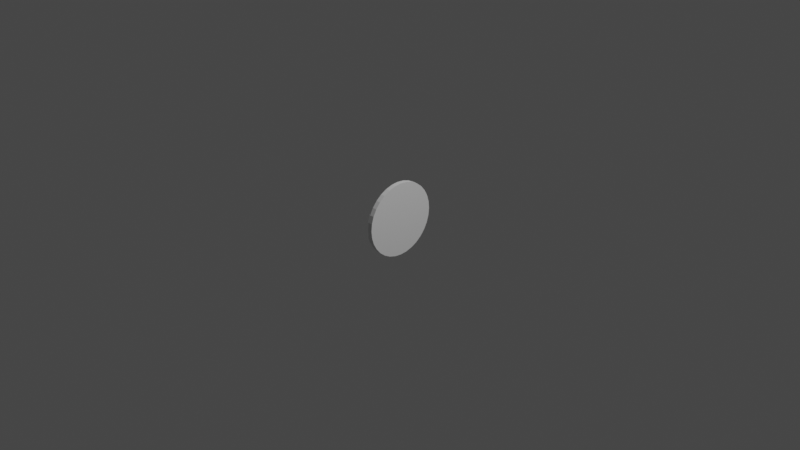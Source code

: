 # Source: cartwheel.blend  (saved by Blender 2.81.16; exported with 4.5.12 LTS)
import bpy
from mathutils import Matrix  # noqa: F401  (used for matrix-valued properties, if any)

bpy.ops.wm.read_factory_settings(use_empty=True)
scene = bpy.context.scene
scene.name = 'Scene'

# ---- collections
col_collection = bpy.data.collections.new('Collection'); scene.collection.children.link(col_collection)

# ---- world
world_world = bpy.data.worlds.new('World'); scene.world = world_world
world_world.use_nodes = True; world_world.node_tree.nodes.clear()
_N = world_world.node_tree.nodes; _L = world_world.node_tree.links
n0 = _N.new('ShaderNodeOutputWorld'); n0.name = 'World Output'; n0.location = (300, 300)
n1 = _N.new('ShaderNodeBackground'); n1.name = 'Background'; n1.location = (10, 300)
n1.inputs[0].default_value = (0.05088, 0.05088, 0.05088, 1.0)
_L.new(n1.outputs[0], n0.inputs[0])
n0.is_active_output = True
world_world.color = (0.05088, 0.05088, 0.05088)
world_world.use_sun_shadow = False
world_world.sun_shadow_jitter_overblur = 0.0

# ---- cameras
cam_camera = bpy.data.cameras.new('Camera')
cam_camera.clip_end = 100.0
cam_camera.ortho_scale = 7.314

# ---- lights
light_light = bpy.data.lights.new('Light', 'POINT')
light_light.transmission_factor = 0.0
light_light.energy = 1000.0
light_light.shadow_soft_size = 0.1
light_light.shadow_maximum_resolution = 0.006
light_light.use_absolute_resolution = True

# ---- meshes
me_cylinder = bpy.data.meshes.new('Cylinder')
me_cylinder.from_pydata([(-0.025, 0.4, 1.093e-09), (0.025, 0.4, -1.093e-09), (-0.025, 0.3923, -0.07804), (0.025, 0.3923, -0.07804), (-0.025, 0.3696, -0.1531), (0.025, 0.3696, -0.1531), (-0.025, 0.3326, -0.2222), (0.025, 0.3326, -0.2222), (-0.025, 0.2828, -0.2828), (0.025, 0.2828, -0.2828), (-0.025, 0.2222, -0.3326), (0.025, 0.2222, -0.3326), (-0.025, 0.1531, -0.3696), (0.025, 0.1531, -0.3696), (-0.025, 0.07804, -0.3923), (0.025, 0.07804, -0.3923), (-0.025, 3.02e-08, -0.4), (0.025, 3.02e-08, -0.4), (-0.025, -0.07804, -0.3923), (0.025, -0.07804, -0.3923), (-0.025, -0.1531, -0.3696), (0.025, -0.1531, -0.3696), (-0.025, -0.2222, -0.3326), (0.025, -0.2222, -0.3326), (-0.025, -0.2828, -0.2828), (0.025, -0.2828, -0.2828), (-0.025, -0.3326, -0.2222), (0.025, -0.3326, -0.2222), (-0.025, -0.3696, -0.1531), (0.025, -0.3696, -0.1531), (-0.025, -0.3923, -0.07804), (0.025, -0.3923, -0.07804), (-0.025, -0.4, 1.314e-07), (0.025, -0.4, 1.292e-07), (-0.025, -0.3923, 0.07804), (0.025, -0.3923, 0.07804), (-0.025, -0.3696, 0.1531), (0.025, -0.3696, 0.1531), (-0.025, -0.3326, 0.2222), (0.025, -0.3326, 0.2222), (-0.025, -0.2828, 0.2828), (0.025, -0.2828, 0.2828), (-0.025, -0.2222, 0.3326), (0.025, -0.2222, 0.3326), (-0.025, -0.1531, 0.3696), (0.025, -0.1531, 0.3696), (-0.025, -0.07804, 0.3923), (0.025, -0.07804, 0.3923), (-0.025, 3.862e-07, 0.4), (0.025, 3.862e-07, 0.4), (-0.025, 0.07804, 0.3923), (0.025, 0.07804, 0.3923), (-0.025, 0.1531, 0.3696), (0.025, 0.1531, 0.3696), (-0.025, 0.2222, 0.3326), (0.025, 0.2222, 0.3326), (-0.025, 0.2828, 0.2828), (0.025, 0.2828, 0.2828), (-0.025, 0.3326, 0.2222), (0.025, 0.3326, 0.2222), (-0.025, 0.3696, 0.1531), (0.025, 0.3696, 0.1531), (-0.025, 0.3923, 0.07804), (0.025, 0.3923, 0.07804), (-0.0226, 0.03956, 0.02643), (-0.0226, 0.02643, 0.03956), (-0.0226, 1.477e-07, 0.04758), (-0.0226, -0.02643, 0.03956), (-0.0226, -0.03956, 0.02643), (-0.0226, -0.04758, -2.426e-08), (-0.0226, -0.03956, -0.02643), (-0.0226, -0.02643, -0.03956), (-0.0226, 1.054e-07, -0.04758), (-0.0226, 0.02643, -0.03956), (-0.0226, 0.03956, -0.02643), (-0.0226, 0.04758, -3.976e-08), (-0.03387, 0.03956, 0.02643), (-0.03387, 0.02643, 0.03956), (-0.03387, 1.477e-07, 0.04758), (-0.03387, -0.02643, 0.03956), (-0.03387, -0.03956, 0.02643), (-0.03387, -0.04758, -2.377e-08), (-0.03387, -0.03956, -0.02643), (-0.03387, -0.02643, -0.03956), (-0.03387, 1.054e-07, -0.04758), (-0.03387, 0.02643, -0.03956), (-0.03387, 0.03956, -0.02643), (-0.03387, 0.04758, -3.927e-08), (-0.03147, 0.0098, 0.006548), (-0.03147, 0.006548, 0.0098), (-0.03147, 1.199e-07, 0.01179), (-0.03147, -0.006548, 0.0098), (-0.03147, -0.0098, 0.006548), (-0.03147, -0.01179, -3.95e-08), (-0.03147, -0.0098, -0.006548), (-0.03147, -0.006548, -0.0098), (-0.03147, 1.094e-07, -0.01179), (-0.03147, 0.006548, -0.0098), (-0.03147, 0.0098, -0.006548), (-0.03147, 0.01179, -4.334e-08), (-0.03934, 0.0098, 0.006548), (-0.03934, 0.006548, 0.0098), (-0.03934, 1.199e-07, 0.01179), (-0.03934, -0.006548, 0.0098), (-0.03934, -0.0098, 0.006548), (-0.03934, -0.01179, -3.971e-08), (-0.03934, -0.0098, -0.006548), (-0.03934, -0.006548, -0.0098), (-0.03934, 1.094e-07, -0.01179), (-0.03934, 0.006548, -0.0098), (-0.03934, 0.0098, -0.006548), (-0.03934, 0.01179, -4.356e-08), (-0.035, -0.3923, 0.07804), (-0.035, -0.3696, 0.1531), (-0.035, 0.3696, 0.1531), (-0.035, 0.3923, 0.07804), (-0.035, 0.3923, -0.07804), (-0.035, 0.3696, -0.1531), (-0.035, -0.3696, -0.1531), (-0.035, -0.3923, -0.07804)], [], [(0, 1, 3, 2), (10, 11, 13, 12), (12, 13, 15, 14), (14, 15, 17, 16), (16, 17, 19, 18), (18, 19, 21, 20), (20, 21, 23, 22), (22, 23, 25, 24), (24, 25, 27, 26), (30, 31, 33, 32), (32, 33, 35, 34), (34, 35, 37, 36), (42, 43, 45, 44), (44, 45, 47, 46), (46, 47, 49, 48), (48, 49, 51, 50), (58, 59, 61, 60), (3, 1, 63, 61, 59, 57, 55, 53, 51, 49, 47, 45, 43, 41, 39, 37, 35, 33, 31, 29, 27, 25, 23, 21, 19, 17, 15, 13, 11, 9, 7, 5), (60, 61, 63, 62), (62, 63, 1, 0), (69, 68, 67, 66, 65, 64, 75, 74, 73, 72, 71, 70), (51, 53, 52, 50), (0, 2, 4, 6, 8, 10, 12, 14, 16, 18, 20, 22, 24, 26, 28, 30, 32, 34, 36, 38, 40, 42, 44, 46, 48, 50, 52, 54, 56, 58, 60, 62), (55, 57, 56, 54), (56, 57, 59, 58), (3, 5, 4, 2), (4, 5, 7, 6), (6, 7, 9, 8), (8, 9, 11, 10), (27, 29, 28, 26), (28, 29, 31, 30), (40, 41, 43, 42), (38, 39, 41, 40), (37, 39, 38, 36), (52, 53, 55, 54), (85, 86, 98, 97), (70, 71, 83, 82), (68, 69, 81, 80), (73, 74, 86, 85), (64, 65, 77, 76), (69, 70, 82, 81), (67, 68, 80, 79), (72, 73, 85, 84), (75, 64, 76, 87), (66, 67, 79, 78), (71, 72, 84, 83), (74, 75, 87, 86), (65, 66, 78, 77), (92, 93, 105, 104), (76, 77, 89, 88), (81, 82, 94, 93), (79, 80, 92, 91), (84, 85, 97, 96), (87, 76, 88, 99), (78, 79, 91, 90), (83, 84, 96, 95), (86, 87, 99, 98), (77, 78, 90, 89), (82, 83, 95, 94), (80, 81, 93, 92), (105, 106, 107, 108, 109, 110, 111, 100, 101, 102, 103, 104), (97, 98, 110, 109), (88, 89, 101, 100), (93, 94, 106, 105), (91, 92, 104, 103), (96, 97, 109, 108), (99, 88, 100, 111), (90, 91, 103, 102), (95, 96, 108, 107), (98, 99, 111, 110), (89, 90, 102, 101), (94, 95, 107, 106), (36, 34, 112, 113), (112, 115, 114, 113), (34, 62, 115, 112), (60, 36, 113, 114), (62, 60, 114, 115), (2, 4, 117, 116), (119, 116, 117, 118), (4, 28, 118, 117), (30, 2, 116, 119), (28, 30, 119, 118)])
_uv = me_cylinder.uv_layers.new(name='UVMap')
_uv.uv.foreach_set('vector', [1.0, 0.5, 1.0, 1.0, 0.9688, 1.0, 0.9688, 0.5, 0.8438, 0.5, 0.8438, 1.0, 0.8125, 1.0, 0.8125, 0.5, 0.8125, 0.5, 0.8125, 1.0, 0.7812, 1.0, 0.7812, 0.5, 0.7812, 0.5, 0.7812, 1.0, 0.75, 1.0, 0.75, 0.5, 0.75, 0.5, 0.75, 1.0, 0.7188, 1.0, 0.7188, 0.5, 0.7188, 0.5, 0.7188, 1.0, 0.6875, 1.0, 0.6875, 0.5, 0.6875, 0.5, 0.6875, 1.0, 0.6562, 1.0, 0.6562, 0.5, 0.6562, 0.5, 0.6562, 1.0, 0.625, 1.0, 0.625, 0.5, 0.625, 0.5, 0.625, 1.0, 0.5938, 1.0, 0.5938, 0.5, 0.5312, 0.5, 0.5312, 1.0, 0.5, 1.0, 0.5, 0.5, 0.5, 0.5, 0.5, 1.0, 0.4688, 1.0, 0.4688, 0.5, 0.4688, 0.5, 0.4688, 1.0, 0.4375, 1.0, 0.4375, 0.5, 0.3438, 0.5, 0.3438, 1.0, 0.3125, 1.0, 0.3125, 0.5, 0.3125, 0.5, 0.3125, 1.0, 0.2812, 1.0, 0.2812, 0.5, 0.2812, 0.5, 0.2812, 1.0, 0.25, 1.0, 0.25, 0.5, 0.25, 0.5, 0.25, 1.0, 0.2188, 1.0, 0.2188, 0.5, 0.09375, 0.5, 0.09375, 1.0, 0.0625, 1.0, 0.0625, 0.5, 0.2968, 0.4854, 0.25, 0.49, 0.2032, 0.4854, 0.1582, 0.4717, 0.1167, 0.4496, 0.08029, 0.4197, 0.05045, 0.3833, 0.02827, 0.3418, 0.01461, 0.2968, 0.01, 0.25, 0.01461, 0.2032, 0.02827, 0.1582, 0.05045, 0.1167, 0.08029, 0.08029, 0.1167, 0.05045, 0.1582, 0.02827, 0.2032, 0.01461, 0.25, 0.01, 0.2968, 0.01461, 0.3418, 0.02827, 0.3833, 0.05045, 0.4197, 0.08029, 0.4496, 0.1167, 0.4717, 0.1582, 0.4854, 0.2032, 0.49, 0.25, 0.4854, 0.2968, 0.4717, 0.3418, 0.4496, 0.3833, 0.4197, 0.4197, 0.3833, 0.4496, 0.3418, 0.4717, 0.0625, 0.5, 0.0625, 1.0, 0.03125, 1.0, 0.03125, 0.5, 0.03125, 0.5, 0.03125, 1.0, 0.0, 1.0, 0.0, 0.5, 0.0, 0.0, 0.0, 0.0, 0.0, 0.0, 0.0, 0.0, 0.0, 0.0, 0.0, 0.0, 0.0, 0.0, 0.0, 0.0, 0.0, 0.0, 0.0, 0.0, 0.0, 0.0, 0.0, 0.0, 0.01461, 0.2968, 0.02827, 0.3418, 0.0, 0.0, 0.2188, 0.5, 0.0, 0.5, 0.9688, 0.5, 0.0, 0.0, 0.0, 0.0, 0.0, 0.0, 0.8438, 0.5, 0.8125, 0.5, 0.7812, 0.5, 0.75, 0.5, 0.7188, 0.5, 0.6875, 0.5, 0.6562, 0.5, 0.625, 0.5, 0.5938, 0.5, 0.0, 0.0, 0.5312, 0.5, 0.5, 0.5, 0.4688, 0.5, 0.4375, 0.5, 0.0, 0.0, 0.0, 0.0, 0.3438, 0.5, 0.3125, 0.5, 0.2812, 0.5, 0.25, 0.5, 0.2188, 0.5, 0.0, 0.0, 0.0, 0.0, 0.0, 0.0, 0.09375, 0.5, 0.0625, 0.5, 0.03125, 0.5, 0.05045, 0.3833, 0.08029, 0.4197, 0.0, 0.0, 0.0, 0.0, 0.0, 0.0, 0.08029, 0.4197, 0.1167, 0.4496, 0.09375, 0.5, 0.2968, 0.4854, 0.3418, 0.4717, 0.0, 0.0, 0.9688, 0.5, 0.0, 0.0, 0.3418, 0.4717, 0.3833, 0.4496, 0.0, 0.0, 0.0, 0.0, 0.3833, 0.4496, 0.4197, 0.4197, 0.0, 0.0, 0.0, 0.0, 0.4197, 0.4197, 0.4496, 0.3833, 0.8438, 0.5, 0.3833, 0.05045, 0.3418, 0.02827, 0.0, 0.0, 0.5938, 0.5, 0.0, 0.0, 0.3418, 0.02827, 0.2968, 0.01461, 0.5312, 0.5, 0.0, 0.0, 0.08029, 0.08029, 0.05045, 0.1167, 0.3438, 0.5, 0.0, 0.0, 0.1167, 0.05045, 0.08029, 0.08029, 0.0, 0.0, 0.1582, 0.02827, 0.1167, 0.05045, 0.0, 0.0, 0.4375, 0.5, 0.0, 0.0, 0.02827, 0.3418, 0.05045, 0.3833, 0.0, 0.0, 0.0, 0.0, 0.0, 0.0, 0.0, 0.0, 0.0, 0.0, 0.0, 0.0, 0.0, 0.0, 0.0, 0.0, 0.0, 0.0, 0.0, 0.0, 0.0, 0.0, 0.0, 0.0, 0.0, 0.0, 0.0, 0.0, 0.0, 0.0, 0.0, 0.0, 0.0, 0.0, 0.0, 0.0, 0.0, 0.0, 0.0, 0.0, 0.0, 0.0, 0.0, 0.0, 0.0, 0.0, 0.0, 0.0, 0.0, 0.0, 0.0, 0.0, 0.0, 0.0, 0.0, 0.0, 0.0, 0.0, 0.0, 0.0, 0.0, 0.0, 0.0, 0.0, 0.0, 0.0, 0.0, 0.0, 0.0, 0.0, 0.0, 0.0, 0.0, 0.0, 0.0, 0.0, 0.0, 0.0, 0.0, 0.0, 0.0, 0.0, 0.0, 0.0, 0.0, 0.0, 0.0, 0.0, 0.0, 0.0, 0.0, 0.0, 0.0, 0.0, 0.0, 0.0, 0.0, 0.0, 0.0, 0.0, 0.0, 0.0, 0.0, 0.0, 0.0, 0.0, 0.0, 0.0, 0.0, 0.0, 0.0, 0.0, 0.0, 0.0, 0.0, 0.0, 0.0, 0.0, 0.0, 0.0, 0.0, 0.0, 0.0, 0.0, 0.0, 0.0, 0.0, 0.0, 0.0, 0.0, 0.0, 0.0, 0.0, 0.0, 0.0, 0.0, 0.0, 0.0, 0.0, 0.0, 0.0, 0.0, 0.0, 0.0, 0.0, 0.0, 0.0, 0.0, 0.0, 0.0, 0.0, 0.0, 0.0, 0.0, 0.0, 0.0, 0.0, 0.0, 0.0, 0.0, 0.0, 0.0, 0.0, 0.0, 0.0, 0.0, 0.0, 0.0, 0.0, 0.0, 0.0, 0.0, 0.0, 0.0, 0.0, 0.0, 0.0, 0.0, 0.0, 0.0, 0.0, 0.0, 0.0, 0.0, 0.0, 0.0, 0.0, 0.0, 0.0, 0.0, 0.0, 0.0, 0.0, 0.0, 0.0, 0.0, 0.0, 0.0, 0.0, 0.0, 0.0, 0.0, 0.0, 0.0, 0.0, 0.0, 0.0, 0.0, 0.0, 0.0, 0.0, 0.0, 0.0, 0.0, 0.0, 0.0, 0.0, 0.0, 0.0, 0.0, 0.0, 0.0, 0.0, 0.0, 0.0, 0.0, 0.0, 0.0, 0.0, 0.0, 0.0, 0.0, 0.0, 0.0, 0.0, 0.0, 0.0, 0.0, 0.0, 0.0, 0.0, 0.0, 0.0, 0.0, 0.0, 0.0, 0.0, 0.0, 0.0, 0.0, 0.0, 0.0, 0.0, 0.0, 0.0, 0.0, 0.0, 0.0, 0.0, 0.0, 0.0, 0.0, 0.0, 0.0, 0.0, 0.0, 0.0, 0.0, 0.0, 0.0, 0.0, 0.0, 0.0, 0.0, 0.0, 0.0, 0.0, 0.0, 0.0, 0.0, 0.0, 0.0, 0.0, 0.0, 0.0, 0.0, 0.0, 0.0, 0.0, 0.0, 0.0, 0.0, 0.0, 0.0, 0.0, 0.0, 0.0, 0.0, 0.0, 0.0, 0.0, 0.0, 0.0, 0.0, 0.0, 0.0, 0.0, 0.0, 0.0, 0.0, 0.0, 0.0, 0.0, 0.0, 0.4375, 0.5, 0.4688, 0.5, 0.4688, 0.5, 0.4375, 0.5, 0.4688, 0.5, 0.03125, 0.5, 0.0625, 0.5, 0.4375, 0.5, 0.0, 0.0, 0.0, 0.0, 0.0, 0.0, 0.0, 0.0, 0.0, 0.0, 0.0, 0.0, 0.0, 0.0, 0.0, 0.0, 0.03125, 0.5, 0.0625, 0.5, 0.0625, 0.5, 0.03125, 0.5, 0.9688, 0.5, 0.0, 0.0, 0.0, 0.0, 0.9688, 0.5, 0.5312, 0.5, 0.9688, 0.5, 0.0, 0.0, 0.0, 0.0, 0.0, 0.0, 0.0, 0.0, 0.0, 0.0, 0.0, 0.0, 0.0, 0.0, 0.0, 0.0, 0.0, 0.0, 0.0, 0.0, 0.0, 0.0, 0.5312, 0.5, 0.5312, 0.5, 0.0, 0.0])
me_cylinder.use_remesh_fix_poles = True
me_cylinder.use_remesh_preserve_attributes = False
me_cylinder.use_mirror_vertex_groups = False
me_cylinder.update()

# ---- objects
ob_light = bpy.data.objects.new('Light', light_light)
ob_camera = bpy.data.objects.new('Camera', cam_camera)
ob_cylinder = bpy.data.objects.new('Cylinder', me_cylinder)

# ---- transforms, parenting, visibility, modifiers, constraints
ob_light.location = (4.076, 1.005, 5.904)
ob_light.rotation_euler = (0.6503, 0.05522, 1.866)
ob_light.lock_rotations_4d = False
ob_light.empty_display_type = 'ARROWS'
ob_light.color = (0.0, 0.0, 0.0, 0.0)
ob_light.lineart.crease_threshold = 0.0
ob_camera.location = (7.359, -6.926, 4.958)
ob_camera.rotation_euler = (1.109, 0.0, 0.8149)
ob_camera.lock_rotations_4d = False
ob_camera.empty_display_type = 'ARROWS'
ob_camera.color = (0.0, 0.0, 0.0, 0.0)
ob_camera.display_type = 'WIRE'
ob_camera.lineart.crease_threshold = 0.0
ob_cylinder.location = (0.0, 0.0, 0.0)
ob_cylinder.lineart.crease_threshold = 0.0

# ---- collection membership
col_collection.objects.link(ob_light)
col_collection.objects.link(ob_camera)
col_collection.objects.link(ob_cylinder)

# ---- scene / render settings (as saved in the file)
scene.camera = ob_camera
scene.frame_start = 1; scene.frame_end = 250; scene.frame_set(1)
scene.render.engine = 'BLENDER_EEVEE_NEXT'
scene.cycles.use_denoising = False
scene.cycles.samples = 128
scene.cycles.sampling_pattern = 'TABULATED_SOBOL'
scene.cycles.use_adaptive_sampling = False
scene.cycles.use_light_tree = False
scene.view_settings.view_transform = 'Filmic'
bpy.context.view_layer.update()
